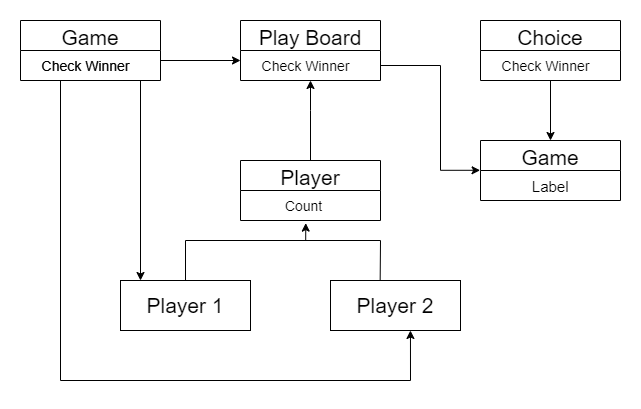

The diagram above was exported from draw.io. Its source (the exported page's mxGraphModel, read from the mxfile embedded in the PNG):
<mxGraphModel dx="1038" dy="585" grid="1" gridSize="10" guides="1" tooltips="1" connect="1" arrows="1" fold="1" page="1" pageScale="1" pageWidth="850" pageHeight="1100" math="0" shadow="0">
  <root>
    <mxCell id="0" />
    <mxCell id="1" parent="0" />
    <mxCell id="9ld5I9SDWdvpXfAii7cF-1" value="Game" style="swimlane;fontStyle=0;childLayout=stackLayout;horizontal=1;startSize=30;horizontalStack=0;resizeParent=1;resizeParentMax=0;resizeLast=0;collapsible=1;marginBottom=0;fontSize=21;" vertex="1" parent="1">
      <mxGeometry x="80" y="80" width="140" height="60" as="geometry">
        <mxRectangle x="80" y="80" width="50" height="30" as="alternateBounds" />
      </mxGeometry>
    </mxCell>
    <mxCell id="9ld5I9SDWdvpXfAii7cF-29" value="" style="endArrow=classic;html=1;rounded=0;fontSize=15;entryX=0.615;entryY=1;entryDx=0;entryDy=0;entryPerimeter=0;" edge="1" parent="9ld5I9SDWdvpXfAii7cF-1" target="9ld5I9SDWdvpXfAii7cF-19">
      <mxGeometry width="50" height="50" relative="1" as="geometry">
        <mxPoint x="40" y="60" as="sourcePoint" />
        <mxPoint x="390" y="350" as="targetPoint" />
        <Array as="points">
          <mxPoint x="40" y="360" />
          <mxPoint x="390" y="360" />
        </Array>
      </mxGeometry>
    </mxCell>
    <mxCell id="9ld5I9SDWdvpXfAii7cF-2" value="    Check Winner" style="text;strokeColor=none;fillColor=none;align=left;verticalAlign=middle;spacingLeft=4;spacingRight=4;overflow=hidden;points=[[0,0.5],[1,0.5]];portConstraint=eastwest;rotatable=0;fontSize=14;" vertex="1" parent="9ld5I9SDWdvpXfAii7cF-1">
      <mxGeometry y="30" width="140" height="30" as="geometry" />
    </mxCell>
    <mxCell id="9ld5I9SDWdvpXfAii7cF-5" value="    Check Winner" style="text;strokeColor=none;fillColor=none;align=left;verticalAlign=middle;spacingLeft=4;spacingRight=4;overflow=hidden;points=[[0,0.5],[1,0.5]];portConstraint=eastwest;rotatable=0;fontSize=14;" vertex="1" parent="1">
      <mxGeometry x="80" y="110" width="140" height="30" as="geometry" />
    </mxCell>
    <mxCell id="9ld5I9SDWdvpXfAii7cF-6" value="Play Board" style="swimlane;fontStyle=0;childLayout=stackLayout;horizontal=1;startSize=30;horizontalStack=0;resizeParent=1;resizeParentMax=0;resizeLast=0;collapsible=1;marginBottom=0;fontSize=21;" vertex="1" parent="1">
      <mxGeometry x="300" y="80" width="140" height="60" as="geometry">
        <mxRectangle x="80" y="80" width="50" height="30" as="alternateBounds" />
      </mxGeometry>
    </mxCell>
    <mxCell id="9ld5I9SDWdvpXfAii7cF-7" value="    Check Winner" style="text;strokeColor=none;fillColor=none;align=left;verticalAlign=middle;spacingLeft=4;spacingRight=4;overflow=hidden;points=[[0,0.5],[1,0.5]];portConstraint=eastwest;rotatable=0;fontSize=14;" vertex="1" parent="9ld5I9SDWdvpXfAii7cF-6">
      <mxGeometry y="30" width="140" height="30" as="geometry" />
    </mxCell>
    <mxCell id="9ld5I9SDWdvpXfAii7cF-8" value="Choice" style="swimlane;fontStyle=0;childLayout=stackLayout;horizontal=1;startSize=30;horizontalStack=0;resizeParent=1;resizeParentMax=0;resizeLast=0;collapsible=1;marginBottom=0;fontSize=21;" vertex="1" parent="1">
      <mxGeometry x="540" y="80" width="140" height="60" as="geometry">
        <mxRectangle x="80" y="80" width="50" height="30" as="alternateBounds" />
      </mxGeometry>
    </mxCell>
    <mxCell id="9ld5I9SDWdvpXfAii7cF-24" value="" style="endArrow=classic;html=1;rounded=0;fontSize=15;" edge="1" parent="9ld5I9SDWdvpXfAii7cF-8" target="9ld5I9SDWdvpXfAii7cF-12">
      <mxGeometry width="50" height="50" relative="1" as="geometry">
        <mxPoint x="70" y="60" as="sourcePoint" />
        <mxPoint x="120" y="10" as="targetPoint" />
      </mxGeometry>
    </mxCell>
    <mxCell id="9ld5I9SDWdvpXfAii7cF-9" value="    Check Winner" style="text;strokeColor=none;fillColor=none;align=left;verticalAlign=middle;spacingLeft=4;spacingRight=4;overflow=hidden;points=[[0,0.5],[1,0.5]];portConstraint=eastwest;rotatable=0;fontSize=14;" vertex="1" parent="9ld5I9SDWdvpXfAii7cF-8">
      <mxGeometry y="30" width="140" height="30" as="geometry" />
    </mxCell>
    <mxCell id="9ld5I9SDWdvpXfAii7cF-20" value="" style="edgeStyle=orthogonalEdgeStyle;rounded=0;orthogonalLoop=1;jettySize=auto;html=1;fontSize=15;" edge="1" parent="1" source="9ld5I9SDWdvpXfAii7cF-10" target="9ld5I9SDWdvpXfAii7cF-7">
      <mxGeometry relative="1" as="geometry">
        <Array as="points">
          <mxPoint x="370" y="170" />
          <mxPoint x="370" y="170" />
        </Array>
      </mxGeometry>
    </mxCell>
    <mxCell id="9ld5I9SDWdvpXfAii7cF-10" value="Player" style="swimlane;fontStyle=0;childLayout=stackLayout;horizontal=1;startSize=30;horizontalStack=0;resizeParent=1;resizeParentMax=0;resizeLast=0;collapsible=1;marginBottom=0;fontSize=21;" vertex="1" parent="1">
      <mxGeometry x="300" y="220" width="140" height="60" as="geometry">
        <mxRectangle x="80" y="80" width="50" height="30" as="alternateBounds" />
      </mxGeometry>
    </mxCell>
    <mxCell id="9ld5I9SDWdvpXfAii7cF-11" value="          Count" style="text;strokeColor=none;fillColor=none;align=left;verticalAlign=middle;spacingLeft=4;spacingRight=4;overflow=hidden;points=[[0,0.5],[1,0.5]];portConstraint=eastwest;rotatable=0;fontSize=14;" vertex="1" parent="9ld5I9SDWdvpXfAii7cF-10">
      <mxGeometry y="30" width="140" height="30" as="geometry" />
    </mxCell>
    <mxCell id="9ld5I9SDWdvpXfAii7cF-12" value="Game" style="swimlane;fontStyle=0;childLayout=stackLayout;horizontal=1;startSize=30;horizontalStack=0;resizeParent=1;resizeParentMax=0;resizeLast=0;collapsible=1;marginBottom=0;fontSize=21;" vertex="1" parent="1">
      <mxGeometry x="540" y="200" width="140" height="60" as="geometry">
        <mxRectangle x="80" y="80" width="50" height="30" as="alternateBounds" />
      </mxGeometry>
    </mxCell>
    <mxCell id="9ld5I9SDWdvpXfAii7cF-13" value="           Label" style="text;strokeColor=none;fillColor=none;align=left;verticalAlign=middle;spacingLeft=4;spacingRight=4;overflow=hidden;points=[[0,0.5],[1,0.5]];portConstraint=eastwest;rotatable=0;fontSize=15;" vertex="1" parent="9ld5I9SDWdvpXfAii7cF-12">
      <mxGeometry y="30" width="140" height="30" as="geometry" />
    </mxCell>
    <mxCell id="9ld5I9SDWdvpXfAii7cF-33" value="" style="edgeStyle=orthogonalEdgeStyle;rounded=0;orthogonalLoop=1;jettySize=auto;html=1;fontSize=15;entryX=0.466;entryY=1.087;entryDx=0;entryDy=0;entryPerimeter=0;" edge="1" parent="1" source="9ld5I9SDWdvpXfAii7cF-18" target="9ld5I9SDWdvpXfAii7cF-11">
      <mxGeometry relative="1" as="geometry">
        <mxPoint x="245" y="265" as="targetPoint" />
        <Array as="points">
          <mxPoint x="245" y="300" />
          <mxPoint x="365" y="300" />
        </Array>
      </mxGeometry>
    </mxCell>
    <mxCell id="9ld5I9SDWdvpXfAii7cF-18" value="Player 1" style="rounded=0;whiteSpace=wrap;html=1;fontSize=21;" vertex="1" parent="1">
      <mxGeometry x="180" y="340" width="130" height="50" as="geometry" />
    </mxCell>
    <mxCell id="9ld5I9SDWdvpXfAii7cF-19" value="Player 2" style="rounded=0;whiteSpace=wrap;html=1;fontSize=21;" vertex="1" parent="1">
      <mxGeometry x="390" y="340" width="130" height="50" as="geometry" />
    </mxCell>
    <mxCell id="9ld5I9SDWdvpXfAii7cF-21" value="" style="edgeStyle=orthogonalEdgeStyle;rounded=0;orthogonalLoop=1;jettySize=auto;html=1;fontSize=15;entryX=-0.003;entryY=-0.007;entryDx=0;entryDy=0;entryPerimeter=0;" edge="1" parent="1" source="9ld5I9SDWdvpXfAii7cF-7" target="9ld5I9SDWdvpXfAii7cF-13">
      <mxGeometry relative="1" as="geometry">
        <Array as="points">
          <mxPoint x="500" y="125" />
          <mxPoint x="500" y="230" />
        </Array>
      </mxGeometry>
    </mxCell>
    <mxCell id="9ld5I9SDWdvpXfAii7cF-25" value="" style="endArrow=classic;html=1;rounded=0;fontSize=15;" edge="1" parent="1">
      <mxGeometry width="50" height="50" relative="1" as="geometry">
        <mxPoint x="220" y="120" as="sourcePoint" />
        <mxPoint x="300" y="120" as="targetPoint" />
      </mxGeometry>
    </mxCell>
    <mxCell id="9ld5I9SDWdvpXfAii7cF-28" value="" style="endArrow=classic;html=1;rounded=0;fontSize=15;" edge="1" parent="1">
      <mxGeometry width="50" height="50" relative="1" as="geometry">
        <mxPoint x="200" y="140" as="sourcePoint" />
        <mxPoint x="200" y="340" as="targetPoint" />
      </mxGeometry>
    </mxCell>
    <mxCell id="9ld5I9SDWdvpXfAii7cF-34" value="" style="endArrow=none;html=1;rounded=0;fontSize=15;entryX=0.382;entryY=0.004;entryDx=0;entryDy=0;entryPerimeter=0;" edge="1" parent="1" target="9ld5I9SDWdvpXfAii7cF-19">
      <mxGeometry width="50" height="50" relative="1" as="geometry">
        <mxPoint x="360" y="300" as="sourcePoint" />
        <mxPoint x="440" y="300" as="targetPoint" />
        <Array as="points">
          <mxPoint x="440" y="300" />
        </Array>
      </mxGeometry>
    </mxCell>
  </root>
</mxGraphModel>